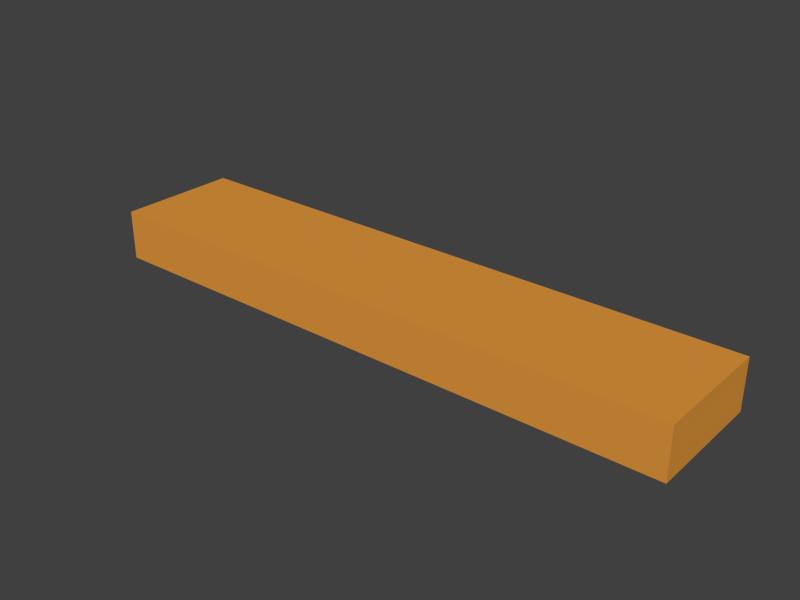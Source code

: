 # Source: pcraven_ceiling_light.blend  (saved by Blender 2.80.75; exported with 4.5.12 LTS)
import bpy
from mathutils import Matrix  # noqa: F401  (used for matrix-valued properties, if any)

bpy.ops.wm.read_factory_settings(use_empty=True)
scene = bpy.context.scene
scene.name = 'Scene'

# ---- collections
col_collection_1 = bpy.data.collections.new('Collection 1'); scene.collection.children.link(col_collection_1)

# ---- materials (node trees are filled in below, after node groups)
mat_light_wood = bpy.data.materials.new('Light wood')
mat_light_wood.alpha_threshold = 0.0
mat_light_wood.use_transparent_shadow = False
mat_light_wood.diffuse_color = (0.7613, 0.3154, 0.04685, 1.0)
mat_light_wood.specular_color = (0.1595, 0.04072, 0.0)
mat_light_wood.roughness = 0.5
mat_light_wood.specular_intensity = 0.1761
mat_light_wood.line_color = (0.0, 0.0, 0.0, 1.0)
mat_white_screen = bpy.data.materials.new('White screen')
mat_white_screen.alpha_threshold = 0.0
mat_white_screen.use_transparent_shadow = False
mat_white_screen.preview_render_type = 'FLAT'
mat_white_screen.roughness = 0.5
mat_white_screen.line_color = (0.0, 0.0, 0.0, 0.5942)

# ---- material node trees

# ---- world
world_world = bpy.data.worlds.new('World'); scene.world = world_world
world_world.color = (0.05088, 0.05088, 0.05088)
world_world.use_sun_shadow = False
world_world.sun_shadow_jitter_overblur = 0.0
world_world.cycles.sampling_method = 'MANUAL'
world_world.cycles.sample_map_resolution = 256

# ---- meshes
me_cube_004 = bpy.data.meshes.new('Cube.004')
me_cube_004.from_pydata([(1.0, 1.0, -1.0), (1.0, -1.0, -1.0), (-1.0, -1.0, -1.0), (-1.0, 1.0, -1.0), (1.0, 1.0, 1.0), (1.0, -1.0, 1.0), (-1.0, -1.0, 1.0), (-1.0, 1.0, 1.0), (-0.9097, 0.981, -1.0), (-0.9097, -0.981, -1.0), (0.9097, -0.981, -1.0), (0.9097, 0.981, -1.0), (0.9097, 0.981, -0.8398), (0.9097, -0.981, -0.8398), (-0.9097, -0.981, -0.8398), (-0.9097, 0.981, -0.8398), (0.05655, 0.9878, -0.7633), (0.05655, -0.9858, -0.7633), (-0.04892, -0.9858, -0.7633), (-0.04892, 0.9878, -0.7633), (-0.04892, 0.9878, -0.9814), (-0.04892, -0.9858, -0.9814), (0.05655, 0.9878, -0.9814), (0.05655, -0.9858, -0.9814), (-0.941, -0.2187, -0.9814), (0.9142, -0.2187, -0.9814), (-0.941, -0.197, -0.9814), (0.9142, -0.197, -0.9814), (0.9142, -0.197, -0.7633), (-0.941, -0.197, -0.7633), (-0.941, -0.2187, -0.7633), (0.9142, -0.2187, -0.7633), (0.9242, -0.5994, -0.7633), (-0.931, -0.5994, -0.7633), (-0.931, -0.5777, -0.7633), (0.9242, -0.5777, -0.7633), (0.9242, -0.5777, -0.9814), (-0.931, -0.5777, -0.9814), (0.9242, -0.5994, -0.9814), (-0.931, -0.5994, -0.9814), (-0.9111, 0.2069, -0.9814), (0.9441, 0.2069, -0.9814), (-0.9111, 0.2285, -0.9814), (0.9441, 0.2285, -0.9814), (0.9441, 0.2285, -0.7633), (-0.9111, 0.2285, -0.7633), (-0.9111, 0.2069, -0.7633), (0.9441, 0.2069, -0.7633), (0.9269, 0.5821, -0.7633), (-0.9283, 0.5821, -0.7633), (-0.9283, 0.6038, -0.7633), (0.9269, 0.6038, -0.7633), (0.9269, 0.6038, -0.9814), (-0.9283, 0.6038, -0.9814), (0.9269, 0.5821, -0.9814), (-0.9283, 0.5821, -0.9814)], [], [(4, 7, 6, 5), (0, 4, 5, 1), (1, 5, 6, 2), (2, 6, 7, 3), (4, 0, 3, 7), (2, 3, 8, 9), (3, 0, 11, 8), (0, 1, 10, 11), (1, 2, 9, 10), (10, 9, 14, 13), (11, 10, 13, 12), (8, 11, 12, 15), (9, 8, 15, 14), (12, 13, 14, 15), (18, 17, 16, 19), (18, 19, 20, 21), (19, 16, 22, 20), (16, 17, 23, 22), (17, 18, 21, 23), (21, 20, 22, 23), (26, 27, 25, 24), (30, 29, 26, 24), (31, 30, 24, 25), (28, 31, 25, 27), (29, 28, 27, 26), (29, 30, 31, 28), (34, 33, 32, 35), (34, 35, 36, 37), (35, 32, 38, 36), (32, 33, 39, 38), (33, 34, 37, 39), (37, 36, 38, 39), (42, 43, 41, 40), (46, 45, 42, 40), (47, 46, 40, 41), (44, 47, 41, 43), (45, 44, 43, 42), (45, 46, 47, 44), (50, 49, 48, 51), (50, 51, 52, 53), (51, 48, 54, 52), (48, 49, 55, 54), (49, 50, 53, 55), (53, 52, 54, 55)])
me_cube_004.polygons.foreach_set('material_index', [0, 0, 0, 0, 0, 0, 0, 0, 0, 0, 0, 0, 0, 1, 0, 0, 0, 0, 0, 0, 0, 0, 0, 0, 0, 0, 0, 0, 0, 0, 0, 0, 0, 0, 0, 0, 0, 0, 0, 0, 0, 0, 0, 0])
me_cube_004.materials.append(mat_light_wood)
me_cube_004.materials.append(mat_white_screen)
me_cube_004.use_remesh_preserve_volume = False
me_cube_004.use_remesh_preserve_attributes = False
me_cube_004.use_mirror_vertex_groups = False
me_cube_004.update()

# ---- objects
ob_ceiling_light_1 = bpy.data.objects.new('Ceiling light 1', me_cube_004)

# ---- transforms, parenting, visibility, modifiers, constraints
ob_ceiling_light_1.location = (0.04188, 0.06138, 0.7129)
ob_ceiling_light_1.rotation_euler = (-3.142, 1.941e-23, -1.571)
ob_ceiling_light_1.scale = (0.09451, 0.4596, -0.03864)
ob_ceiling_light_1.empty_display_type = 'ARROWS'
ob_ceiling_light_1.lineart.crease_threshold = 0.0

# ---- collection membership
col_collection_1.objects.link(ob_ceiling_light_1)

# ---- scene / render settings (as saved in the file)
scene.frame_start = 1; scene.frame_end = 250; scene.frame_set(1)
scene.render.engine = 'BLENDER_EEVEE_NEXT'
scene.render.image_settings.color_mode = 'RGB'
scene.render.image_settings.compression = 90
scene.render.resolution_x = 720
scene.render.resolution_y = 540
scene.render.dither_intensity = 0.0
scene.render.bake_margin = 2
scene.render.bake_bias = 0.0
scene.cycles.use_denoising = False
scene.cycles.samples = 10
scene.cycles.sampling_pattern = 'TABULATED_SOBOL'
scene.cycles.light_sampling_threshold = 0.0
scene.cycles.use_adaptive_sampling = False
scene.cycles.use_light_tree = False
scene.cycles.blur_glossy = 0.0
scene.cycles.volume_bounces = 1
scene.cycles.pixel_filter_type = 'GAUSSIAN'
scene.cycles.sample_clamp_indirect = 0.0
scene.view_settings.view_transform = 'Standard'
bpy.context.view_layer.update()

# ---- added for rendering (the .blend has no active camera and no usable light): camera, sun
cam_auto = bpy.data.cameras.new('AutoCamera')
cam_auto.lens = 50.0
cam_auto.sensor_width = 36.0
cam_auto.clip_end = 1000.0
ob_auto_camera = bpy.data.objects.new('AutoCamera', cam_auto)
scene.collection.objects.link(ob_auto_camera)
ob_auto_camera.location = (0.913117, -0.984099, 1.40991)
ob_auto_camera.rotation_euler = (1.09748, -7.21219e-08, 0.694738)
scene.camera = ob_auto_camera
light_auto_sun = bpy.data.lights.new('AutoSun', 'SUN')
light_auto_sun.energy = 3.0
light_auto_sun.angle = 0.0523599
ob_auto_sun = bpy.data.objects.new('AutoSun', light_auto_sun)
scene.collection.objects.link(ob_auto_sun)
ob_auto_sun.rotation_euler = (0.872665, 0.174533, 0.523599)
bpy.context.view_layer.update()

